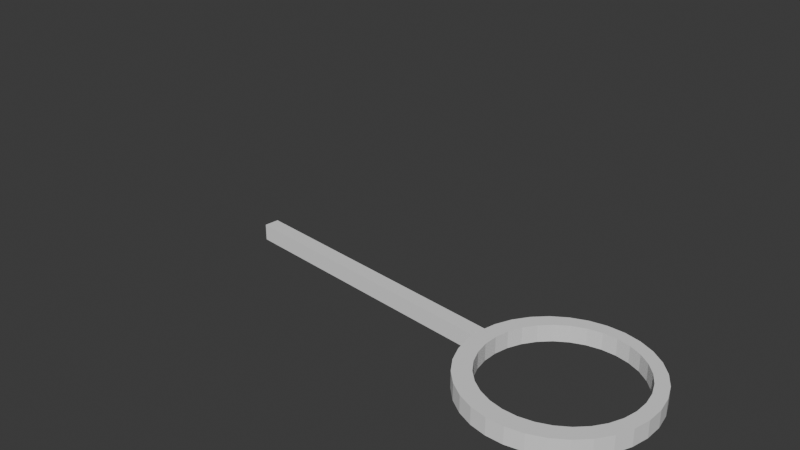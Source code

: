 # Source: hoopy.blend  (saved by Blender 4.0.36; exported with 4.5.12 LTS)
import bpy
from mathutils import Matrix  # noqa: F401  (used for matrix-valued properties, if any)

bpy.ops.wm.read_factory_settings(use_empty=True)
scene = bpy.context.scene
scene.name = 'Scene'

# ---- collections
col_collection = bpy.data.collections.new('Collection'); scene.collection.children.link(col_collection)

# ---- world
world_world = bpy.data.worlds.new('World'); scene.world = world_world
world_world.use_nodes = True; world_world.node_tree.nodes.clear()
_N = world_world.node_tree.nodes; _L = world_world.node_tree.links
n0 = _N.new('ShaderNodeOutputWorld'); n0.name = 'World Output'; n0.location = (300, 300)
n1 = _N.new('ShaderNodeBackground'); n1.name = 'Background'; n1.location = (10, 300)
n1.inputs[0].default_value = (0.05088, 0.05088, 0.05088, 1.0)
_L.new(n1.outputs[0], n0.inputs[0])
n0.is_active_output = True
world_world.color = (0.05088, 0.05088, 0.05088)
world_world.use_sun_shadow = False
world_world.sun_shadow_jitter_overblur = 0.0

# ---- cameras
cam_camera = bpy.data.cameras.new('Camera')
cam_camera.clip_end = 100.0
cam_camera.ortho_scale = 7.314

# ---- meshes
me_cylinder_002 = bpy.data.meshes.new('Cylinder.002')
me_cylinder_002.from_pydata([(0.0, 1.0, -1.0), (0.0, 1.0, -0.8087), (0.1951, 0.9808, -1.0), (0.1951, 0.9808, -0.8087), (0.3827, 0.9239, -1.0), (0.3827, 0.9239, -0.8087), (0.5556, 0.8315, -1.0), (0.5556, 0.8315, -0.8087), (0.7071, 0.7071, -1.0), (0.7071, 0.7071, -0.8087), (0.8315, 0.5556, -1.0), (0.8315, 0.5556, -0.8087), (0.9239, 0.3827, -1.0), (0.9239, 0.3827, -0.8087), (0.9808, 0.1951, -1.0), (0.9808, 0.1951, -0.8087), (1.0, 0.0, -1.0), (1.0, 0.0, -0.8087), (0.9808, -0.1951, -1.0), (0.9808, -0.1951, -0.8087), (0.9239, -0.3827, -1.0), (0.9239, -0.3827, -0.8087), (0.8315, -0.5556, -1.0), (0.8315, -0.5556, -0.8087), (0.7071, -0.7071, -1.0), (0.7071, -0.7071, -0.8087), (0.5556, -0.8315, -1.0), (0.5556, -0.8315, -0.8087), (0.3827, -0.9239, -1.0), (0.3827, -0.9239, -0.8087), (0.1951, -0.9808, -1.0), (0.1951, -0.9808, -0.8087), (0.0, -1.0, -1.0), (0.0, -1.0, -0.8087), (-0.1951, -0.9808, -1.0), (-0.1951, -0.9808, -0.8087), (-0.3827, -0.9239, -1.0), (-0.3827, -0.9239, -0.8087), (-0.5556, -0.8315, -1.0), (-0.5556, -0.8315, -0.8087), (-0.7071, -0.7071, -1.0), (-0.7071, -0.7071, -0.8087), (-0.8315, -0.5556, -1.0), (-0.8315, -0.5556, -0.8087), (-0.9239, -0.3827, -1.0), (-0.9239, -0.3827, -0.8087), (-0.9808, -0.1951, -1.0), (-0.9808, -0.1951, -0.8087), (-1.0, 0.0, -1.0), (-1.0, 0.0, -0.8087), (-0.9808, 0.1951, -1.0), (-0.9808, 0.1951, -0.8087), (-0.9239, 0.3827, -1.0), (-0.9239, 0.3827, -0.8087), (-0.8315, 0.5556, -1.0), (-0.8315, 0.5556, -0.8087), (-0.7071, 0.7071, -1.0), (-0.7071, 0.7071, -0.8087), (-0.5556, 0.8315, -1.0), (-0.5556, 0.8315, -0.8087), (-0.3827, 0.9239, -1.0), (-0.3827, 0.9239, -0.8087), (-0.1951, 0.9808, -1.0), (-0.1951, 0.9808, -0.8087), (-0.6748, 0.4869, -0.8087), (-0.446, 0.7156, -0.8087), (-0.5716, 0.6125, -0.8087), (-0.1471, 0.8394, -0.8087), (0.1764, 0.8394, -0.8087), (0.01462, 0.8554, -0.8087), (-0.3027, 0.7923, -0.8087), (-0.8145, 0.02627, -0.8087), (-0.7986, -0.1355, -0.8087), (-0.6748, -0.4344, -0.8087), (-0.5716, -0.56, -0.8087), (-0.7514, -0.291, -0.8087), (0.01462, -0.8028, -0.8087), (0.1764, -0.7869, -0.8087), (0.4752, -0.6631, -0.8087), (0.6009, -0.56, -0.8087), (0.3319, -0.7397, -0.8087), (0.4752, 0.7156, -0.8087), (0.704, 0.4869, -0.8087), (0.6009, 0.6125, -0.8087), (0.8437, 0.02627, -0.8087), (0.8278, -0.1355, -0.8087), (0.8278, 0.188, -0.8087), (0.7806, 0.3436, -0.8087), (-0.7986, 0.188, -0.8087), (-0.7514, 0.3436, -0.8087), (-0.446, -0.6631, -0.8087), (-0.3027, -0.7397, -0.8087), (-0.1471, -0.7869, -0.8087), (0.7806, -0.291, -0.8087), (0.704, -0.4344, -0.8087), (0.3319, 0.7923, -0.8087), (0.01462, 0.8554, -1.0), (0.3319, 0.7923, -1.0), (0.1764, 0.8394, -1.0), (0.6009, 0.6125, -1.0), (0.7806, 0.3436, -1.0), (0.704, 0.4869, -1.0), (0.4752, 0.7156, -1.0), (0.4752, -0.6631, -1.0), (0.6009, -0.56, -1.0), (0.7806, -0.291, -1.0), (0.8278, -0.1355, -1.0), (0.704, -0.4344, -1.0), (-0.6748, -0.4344, -1.0), (-0.5716, -0.56, -1.0), (-0.3027, -0.7397, -1.0), (-0.1471, -0.7869, -1.0), (-0.446, -0.6631, -1.0), (-0.7514, 0.3436, -1.0), (-0.7986, 0.188, -1.0), (-0.5716, 0.6125, -1.0), (-0.446, 0.7156, -1.0), (-0.6748, 0.4869, -1.0), (-0.1471, 0.8394, -1.0), (0.1764, -0.7869, -1.0), (0.8437, 0.02627, -1.0), (0.8278, 0.188, -1.0), (0.3319, -0.7397, -1.0), (-0.8145, 0.02627, -1.0), (-0.7514, -0.291, -1.0), (-0.7986, -0.1355, -1.0), (-0.3027, 0.7923, -1.0), (0.01462, -0.8028, -1.0)], [], [(0, 1, 3, 2), (2, 3, 5, 4), (4, 5, 7, 6), (6, 7, 9, 8), (8, 9, 11, 10), (10, 11, 13, 12), (12, 13, 15, 14), (14, 15, 17, 16), (16, 17, 19, 18), (18, 19, 21, 20), (20, 21, 23, 22), (22, 23, 25, 24), (24, 25, 27, 26), (26, 27, 29, 28), (28, 29, 31, 30), (30, 31, 33, 32), (32, 33, 35, 34), (34, 35, 37, 36), (36, 37, 39, 38), (38, 39, 41, 40), (40, 41, 43, 42), (42, 43, 45, 44), (44, 45, 47, 46), (46, 47, 49, 48), (48, 49, 51, 50), (50, 51, 53, 52), (52, 53, 55, 54), (54, 55, 57, 56), (56, 57, 59, 58), (58, 59, 61, 60), (87, 13, 11, 9, 7, 5, 95, 81, 83, 82), (95, 5, 3, 1, 63, 61, 59, 57, 55, 53, 51, 49, 47, 45, 43, 41, 39, 37, 35, 33, 31, 29, 27, 25, 23, 21, 19, 17, 15, 13, 87, 86, 84, 85, 93, 94, 79, 78, 80, 77, 76, 92, 91, 90, 74, 73, 75, 72, 71, 88, 89, 64, 66, 65, 70, 67, 69, 68), (60, 61, 63, 62), (62, 63, 1, 0), (102, 6, 8, 10, 12, 14, 16, 18, 20, 22, 24, 26, 28, 30, 32, 34, 36, 38, 40, 42, 44, 46, 48, 50, 52, 54, 56, 58, 60, 62, 118, 126, 116, 115, 117, 113, 114, 123, 125, 124, 108, 109, 112, 110, 111, 127, 119, 122, 103, 104, 107, 105, 106, 120, 121, 100, 101, 99), (118, 62, 0, 2, 4, 6, 102, 97, 98, 96), (98, 68, 69, 96), (97, 95, 68, 98), (102, 81, 95, 97), (99, 83, 81, 102), (82, 83, 99, 101), (87, 82, 101, 100), (86, 87, 100, 121), (84, 86, 121, 120), (85, 84, 120, 106), (93, 85, 106, 105), (94, 93, 105, 107), (79, 94, 107, 104), (78, 79, 104, 103), (80, 78, 103, 122), (77, 80, 122, 119), (76, 77, 119, 127), (92, 76, 127, 111), (91, 92, 111, 110), (90, 91, 110, 112), (74, 90, 112, 109), (108, 73, 74, 109), (124, 75, 73, 108), (125, 72, 75, 124), (123, 71, 72, 125), (114, 88, 71, 123), (113, 89, 88, 114), (117, 64, 89, 113), (115, 66, 64, 117), (116, 65, 66, 115), (126, 70, 65, 116), (118, 67, 70, 126), (96, 69, 67, 118)])
_uv = me_cylinder_002.uv_layers.new(name='UVMap')
_uv.uv.foreach_set('vector', [1.0, 0.5, 1.0, 1.0, 0.9688, 1.0, 0.9688, 0.5, 0.9688, 0.5, 0.9688, 1.0, 0.9375, 1.0, 0.9375, 0.5, 0.9375, 0.5, 0.9375, 1.0, 0.9062, 1.0, 0.9062, 0.5, 0.9062, 0.5, 0.9062, 1.0, 0.875, 1.0, 0.875, 0.5, 0.875, 0.5, 0.875, 1.0, 0.8438, 1.0, 0.8438, 0.5, 0.8438, 0.5, 0.8438, 1.0, 0.8125, 1.0, 0.8125, 0.5, 0.8125, 0.5, 0.8125, 1.0, 0.7812, 1.0, 0.7812, 0.5, 0.7812, 0.5, 0.7812, 1.0, 0.75, 1.0, 0.75, 0.5, 0.75, 0.5, 0.75, 1.0, 0.7188, 1.0, 0.7188, 0.5, 0.7188, 0.5, 0.7188, 1.0, 0.6875, 1.0, 0.6875, 0.5, 0.6875, 0.5, 0.6875, 1.0, 0.6562, 1.0, 0.6562, 0.5, 0.6562, 0.5, 0.6562, 1.0, 0.625, 1.0, 0.625, 0.5, 0.625, 0.5, 0.625, 1.0, 0.5938, 1.0, 0.5938, 0.5, 0.5938, 0.5, 0.5938, 1.0, 0.5625, 1.0, 0.5625, 0.5, 0.5625, 0.5, 0.5625, 1.0, 0.5312, 1.0, 0.5312, 0.5, 0.5312, 0.5, 0.5312, 1.0, 0.5, 1.0, 0.5, 0.5, 0.5, 0.5, 0.5, 1.0, 0.4688, 1.0, 0.4688, 0.5, 0.4688, 0.5, 0.4688, 1.0, 0.4375, 1.0, 0.4375, 0.5, 0.4375, 0.5, 0.4375, 1.0, 0.4062, 1.0, 0.4062, 0.5, 0.4062, 0.5, 0.4062, 1.0, 0.375, 1.0, 0.375, 0.5, 0.375, 0.5, 0.375, 1.0, 0.3438, 1.0, 0.3438, 0.5, 0.3438, 0.5, 0.3438, 1.0, 0.3125, 1.0, 0.3125, 0.5, 0.3125, 0.5, 0.3125, 1.0, 0.2812, 1.0, 0.2812, 0.5, 0.2812, 0.5, 0.2812, 1.0, 0.25, 1.0, 0.25, 0.5, 0.25, 0.5, 0.25, 1.0, 0.2188, 1.0, 0.2188, 0.5, 0.2188, 0.5, 0.2188, 1.0, 0.1875, 1.0, 0.1875, 0.5, 0.1875, 0.5, 0.1875, 1.0, 0.1562, 1.0, 0.1562, 0.5, 0.1562, 0.5, 0.1562, 1.0, 0.125, 1.0, 0.125, 0.5, 0.125, 0.5, 0.125, 1.0, 0.09375, 1.0, 0.09375, 0.5, 0.09375, 0.5, 0.09375, 1.0, 0.0625, 1.0, 0.0625, 0.5, 0.4373, 0.3325, 0.4717, 0.3418, 0.4496, 0.3833, 0.4197, 0.4197, 0.3833, 0.4496, 0.3418, 0.4717, 0.3297, 0.4401, 0.3641, 0.4218, 0.3942, 0.397, 0.419, 0.3669, 0.3297, 0.4401, 0.3418, 0.4717, 0.2968, 0.4854, 0.25, 0.49, 0.2032, 0.4854, 0.1582, 0.4717, 0.1167, 0.4496, 0.08029, 0.4197, 0.05045, 0.3833, 0.02827, 0.3418, 0.01461, 0.2968, 0.01, 0.25, 0.01461, 0.2032, 0.02827, 0.1582, 0.05045, 0.1167, 0.08029, 0.08029, 0.1167, 0.05045, 0.1582, 0.02827, 0.2032, 0.01461, 0.25, 0.01, 0.2968, 0.01461, 0.3418, 0.02827, 0.3833, 0.05045, 0.4197, 0.08029, 0.4496, 0.1167, 0.4717, 0.1582, 0.4854, 0.2032, 0.49, 0.25, 0.4854, 0.2968, 0.4717, 0.3418, 0.4373, 0.3325, 0.4487, 0.2951, 0.4525, 0.2563, 0.4487, 0.2175, 0.4373, 0.1802, 0.419, 0.1458, 0.3942, 0.1156, 0.3641, 0.09086, 0.3297, 0.07247, 0.2923, 0.06114, 0.2535, 0.05732, 0.2147, 0.06114, 0.1774, 0.07247, 0.143, 0.09086, 0.1128, 0.1156, 0.08806, 0.1458, 0.06967, 0.1802, 0.05835, 0.2175, 0.05452, 0.2563, 0.05835, 0.2951, 0.06967, 0.3325, 0.08806, 0.3669, 0.1128, 0.397, 0.143, 0.4218, 0.1774, 0.4401, 0.2147, 0.4515, 0.2535, 0.4553, 0.2923, 0.4515, 0.0625, 0.5, 0.0625, 1.0, 0.03125, 1.0, 0.03125, 0.5, 0.03125, 0.5, 0.03125, 1.0, 0.0, 1.0, 0.0, 0.5, 0.8641, 0.4218, 0.8833, 0.4496, 0.9197, 0.4197, 0.9496, 0.3833, 0.9717, 0.3418, 0.9854, 0.2968, 0.99, 0.25, 0.9854, 0.2032, 0.9717, 0.1582, 0.9496, 0.1167, 0.9197, 0.08029, 0.8833, 0.05045, 0.8418, 0.02827, 0.7968, 0.01461, 0.75, 0.01, 0.7032, 0.01461, 0.6582, 0.02827, 0.6167, 0.05045, 0.5803, 0.08029, 0.5504, 0.1167, 0.5283, 0.1582, 0.5146, 0.2032, 0.51, 0.25, 0.5146, 0.2968, 0.5283, 0.3418, 0.5504, 0.3833, 0.5803, 0.4197, 0.6167, 0.4496, 0.6582, 0.4717, 0.7032, 0.4854, 0.7147, 0.4515, 0.6774, 0.4401, 0.643, 0.4218, 0.6128, 0.397, 0.5881, 0.3669, 0.5697, 0.3325, 0.5583, 0.2951, 0.5545, 0.2563, 0.5583, 0.2175, 0.5697, 0.1802, 0.5881, 0.1458, 0.6128, 0.1156, 0.643, 0.09086, 0.6774, 0.07247, 0.7147, 0.06114, 0.7535, 0.05732, 0.7923, 0.06114, 0.8297, 0.07247, 0.8641, 0.09086, 0.8942, 0.1156, 0.919, 0.1458, 0.9373, 0.1802, 0.9487, 0.2175, 0.9525, 0.2563, 0.9487, 0.2951, 0.9373, 0.3325, 0.919, 0.3669, 0.8942, 0.397, 0.7147, 0.4515, 0.7032, 0.4854, 0.75, 0.49, 0.7968, 0.4854, 0.8418, 0.4717, 0.8833, 0.4496, 0.8641, 0.4218, 0.8297, 0.4401, 0.7923, 0.4515, 0.7535, 0.4553, 0.9688, 0.8409, 0.9688, 0.8986, 1.0, 0.8986, 1.0, 0.8409, 0.9375, 0.8409, 0.9375, 0.8986, 0.9688, 0.8986, 0.9688, 0.8409, 0.9062, 0.8409, 0.9062, 0.8986, 0.9375, 0.8986, 0.9375, 0.8409, 0.875, 0.8409, 0.875, 0.8986, 0.9062, 0.8986, 0.9062, 0.8409, 0.8438, 0.8986, 0.875, 0.8986, 0.875, 0.8409, 0.8438, 0.8409, 0.8125, 0.8986, 0.8438, 0.8986, 0.8438, 0.8409, 0.8125, 0.8409, 0.7812, 0.8986, 0.8125, 0.8986, 0.8125, 0.8409, 0.7812, 0.8409, 0.75, 0.8986, 0.7812, 0.8986, 0.7812, 0.8409, 0.75, 0.8409, 0.7188, 0.8986, 0.75, 0.8986, 0.75, 0.8409, 0.7188, 0.8409, 0.6875, 0.8986, 0.7188, 0.8986, 0.7188, 0.8409, 0.6875, 0.8409, 0.6562, 0.8986, 0.6875, 0.8986, 0.6875, 0.8409, 0.6562, 0.8409, 0.625, 0.8986, 0.6562, 0.8986, 0.6562, 0.8409, 0.625, 0.8409, 0.5938, 0.8986, 0.625, 0.8986, 0.625, 0.8409, 0.5938, 0.8409, 0.5625, 0.8986, 0.5938, 0.8986, 0.5938, 0.8409, 0.5625, 0.8409, 0.5312, 0.8986, 0.5625, 0.8986, 0.5625, 0.8409, 0.5312, 0.8409, 0.5, 0.8986, 0.5312, 0.8986, 0.5312, 0.8409, 0.5, 0.8409, 0.4688, 0.8986, 0.5, 0.8986, 0.5, 0.8409, 0.4688, 0.8409, 0.4375, 0.8986, 0.4688, 0.8986, 0.4688, 0.8409, 0.4375, 0.8409, 0.4062, 0.8986, 0.4375, 0.8986, 0.4375, 0.8409, 0.4062, 0.8409, 0.375, 0.8986, 0.4062, 0.8986, 0.4062, 0.8409, 0.375, 0.8409, 0.3438, 0.8409, 0.3438, 0.8986, 0.375, 0.8986, 0.375, 0.8409, 0.3125, 0.8409, 0.3125, 0.8986, 0.3438, 0.8986, 0.3438, 0.8409, 0.2812, 0.8409, 0.2812, 0.8986, 0.3125, 0.8986, 0.3125, 0.8409, 0.25, 0.8409, 0.25, 0.8986, 0.2812, 0.8986, 0.2812, 0.8409, 0.2188, 0.8409, 0.2188, 0.8986, 0.25, 0.8986, 0.25, 0.8409, 0.1875, 0.8409, 0.1875, 0.8986, 0.2188, 0.8986, 0.2188, 0.8409, 0.1562, 0.8409, 0.1562, 0.8986, 0.1875, 0.8986, 0.1875, 0.8409, 0.125, 0.8409, 0.125, 0.8986, 0.1562, 0.8986, 0.1562, 0.8409, 0.09375, 0.8409, 0.09375, 0.8986, 0.125, 0.8986, 0.125, 0.8409, 0.0625, 0.8409, 0.0625, 0.8986, 0.09375, 0.8986, 0.09375, 0.8409, 0.03125, 0.8409, 0.03125, 0.8986, 0.0625, 0.8986, 0.0625, 0.8409, 0.0, 0.8409, 0.0, 0.8986, 0.03125, 0.8986, 0.03125, 0.8409])
me_cylinder_002.update()
me_cube_001 = bpy.data.meshes.new('Cube.001')
me_cube_001.from_pydata([(-2.4, -0.376, -1.0), (-2.4, -0.376, -0.8096), (-2.4, -0.2035, -1.0), (-2.4, -0.2035, -0.8096), (1.0, -0.376, -1.0), (1.0, -0.376, -0.8096), (1.0, -0.2035, -1.0), (1.0, -0.2035, -0.8096)], [], [(0, 1, 3, 2), (2, 3, 7, 6), (6, 7, 5, 4), (4, 5, 1, 0), (2, 6, 4, 0), (7, 3, 1, 5)])
_uv = me_cube_001.uv_layers.new(name='UVMap')
_uv.uv.foreach_set('vector', [0.375, 0.0, 0.625, 0.0, 0.625, 0.25, 0.375, 0.25, 0.375, 0.25, 0.625, 0.25, 0.625, 0.5, 0.375, 0.5, 0.375, 0.5, 0.625, 0.5, 0.625, 0.75, 0.375, 0.75, 0.375, 0.75, 0.625, 0.75, 0.625, 1.0, 0.375, 1.0, 0.125, 0.5, 0.375, 0.5, 0.375, 0.75, 0.125, 0.75, 0.625, 0.5, 0.875, 0.5, 0.875, 0.75, 0.625, 0.75])
me_cube_001.update()

# ---- objects
ob_camera = bpy.data.objects.new('Camera', cam_camera)
ob_cylinder_002 = bpy.data.objects.new('Cylinder.002', me_cylinder_002)
ob_cube = bpy.data.objects.new('Cube', me_cube_001)

# ---- transforms, parenting, visibility, modifiers, constraints
ob_camera.location = (7.359, -6.926, 4.958)
ob_camera.rotation_euler = (1.109, 0.0, 0.8149)
ob_camera.lock_rotations_4d = False
ob_camera.empty_display_type = 'ARROWS'
ob_camera.color = (0.0, 0.0, 0.0, 0.0)
ob_camera.display_type = 'WIRE'
ob_camera.lineart.crease_threshold = 0.0
ob_cylinder_002.location = (2.15, 0.0, 0.0)
ob_cube.location = (0.243, 0.27, -0.0038)

# ---- collection membership
col_collection.objects.link(ob_camera)
col_collection.objects.link(ob_cylinder_002)
col_collection.objects.link(ob_cube)

# ---- scene / render settings (as saved in the file)
scene.camera = ob_camera
scene.frame_start = 1; scene.frame_end = 250; scene.frame_set(1)
scene.render.engine = 'BLENDER_EEVEE_NEXT'
scene.cycles.sampling_pattern = 'TABULATED_SOBOL'
bpy.context.view_layer.update()

# ---- added for rendering (the .blend has no usable light): sun
light_auto_sun = bpy.data.lights.new('AutoSun', 'SUN')
light_auto_sun.energy = 3.0
light_auto_sun.angle = 0.0523599
ob_auto_sun = bpy.data.objects.new('AutoSun', light_auto_sun)
scene.collection.objects.link(ob_auto_sun)
ob_auto_sun.rotation_euler = (0.872665, 0.174533, 0.523599)
bpy.context.view_layer.update()
